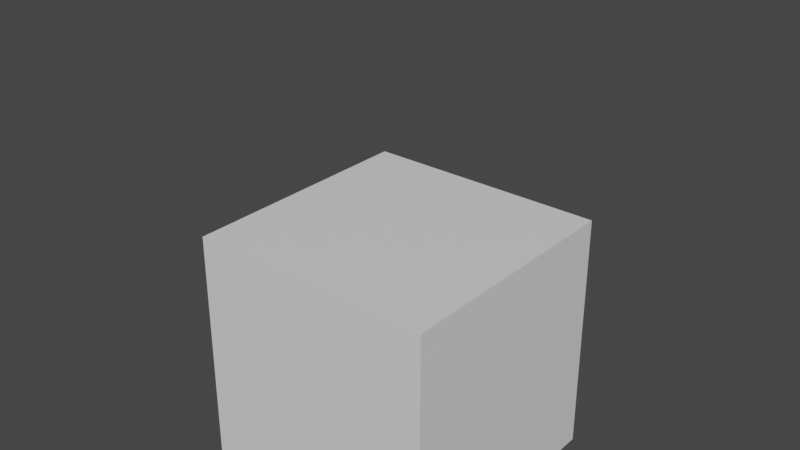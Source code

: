 # Source: BuildingEx2.blend  (saved by Blender 2.92.15; exported with 4.5.12 LTS)
import bpy
from mathutils import Matrix  # noqa: F401  (used for matrix-valued properties, if any)

bpy.ops.wm.read_factory_settings(use_empty=True)
scene = bpy.context.scene
scene.name = 'Scene'

# ---- collections
col_collection = bpy.data.collections.new('Collection'); scene.collection.children.link(col_collection)

# ---- materials (node trees are filled in below, after node groups)
mat_material = bpy.data.materials.new('Material')
mat_material.alpha_threshold = 0.0
mat_material.use_transparent_shadow = False
mat_material.line_color = (0.0, 0.0, 0.0, 1.0)

# ---- material node trees
mat_material.use_nodes = True; mat_material.node_tree.nodes.clear()
_N = mat_material.node_tree.nodes; _L = mat_material.node_tree.links
n0 = _N.new('ShaderNodeOutputMaterial'); n0.name = 'Material Output'; n0.location = (300, 300)
n1 = _N.new('ShaderNodeBsdfPrincipled'); n1.name = 'Principled BSDF'; n1.location = (10, 300)
n1.distribution = 'GGX'
n1.subsurface_method = 'BURLEY'
n1.inputs[2].default_value = 0.4
n1.inputs[3].default_value = 1.45
n1.inputs[27].default_value = (0.0, 0.0, 0.0, 1.0)
n1.inputs[28].default_value = 1.0
_L.new(n1.outputs[0], n0.inputs[0])
n0.is_active_output = True

# ---- world
world_world = bpy.data.worlds.new('World'); scene.world = world_world
world_world.use_nodes = True; world_world.node_tree.nodes.clear()
_N = world_world.node_tree.nodes; _L = world_world.node_tree.links
n0 = _N.new('ShaderNodeOutputWorld'); n0.name = 'World Output'; n0.location = (300, 300)
n1 = _N.new('ShaderNodeBackground'); n1.name = 'Background'; n1.location = (10, 300)
n1.inputs[0].default_value = (0.05088, 0.05088, 0.05088, 1.0)
_L.new(n1.outputs[0], n0.inputs[0])
n0.is_active_output = True
world_world.color = (0.05088, 0.05088, 0.05088)
world_world.use_sun_shadow = False
world_world.sun_shadow_jitter_overblur = 0.0

# ---- meshes
me_cube = bpy.data.meshes.new('Cube')
me_cube.from_pydata([(1.0, 1.0, 1.0), (1.0, 1.0, -1.0), (1.0, -1.0, 1.0), (1.0, -1.0, -1.0), (-1.0, 1.0, 1.0), (-1.0, 1.0, -1.0), (-1.0, -1.0, 1.0), (-1.0, -1.0, -1.0)], [], [(0, 4, 6, 2), (3, 2, 6, 7), (7, 6, 4, 5), (5, 1, 3, 7), (1, 0, 2, 3), (5, 4, 0, 1)])
_uv = me_cube.uv_layers.new(name='UVMap')
_uv.uv.foreach_set('vector', [0.625, 0.5, 0.875, 0.5, 0.875, 0.75, 0.625, 0.75, 0.375, 0.75, 0.625, 0.75, 0.625, 1.0, 0.375, 1.0, 0.375, 0.0, 0.625, 0.0, 0.625, 0.25, 0.375, 0.25, 0.125, 0.5, 0.375, 0.5, 0.375, 0.75, 0.125, 0.75, 0.375, 0.5, 0.625, 0.5, 0.625, 0.75, 0.375, 0.75, 0.375, 0.25, 0.625, 0.25, 0.625, 0.5, 0.375, 0.5])
me_cube.materials.append(mat_material)
me_cube.use_remesh_preserve_volume = False
me_cube.use_remesh_preserve_attributes = False
me_cube.use_mirror_vertex_groups = False
me_cube.update()

# ---- objects
ob_cube = bpy.data.objects.new('Cube', me_cube)
ob_mball = bpy.data.objects.new('Mball', None)

# ---- transforms, parenting, visibility, modifiers, constraints
ob_cube.location = (0.0, 0.0, 1.0)
ob_cube.lock_rotations_4d = False
ob_cube.empty_display_type = 'ARROWS'
ob_cube.lineart.crease_threshold = 0.0
ob_mball.location = (0.0, 0.0, 3.0)
ob_mball.rotation_euler = (0.0, 1.571, 0.0)
ob_mball.scale = (0.5, 0.5, 0.5)
ob_mball.empty_image_offset = (0.0, 0.0)
ob_mball.lineart.crease_threshold = 0.0

# ---- collection membership
col_collection.objects.link(ob_cube)
col_collection.objects.link(ob_mball)

# ---- scene / render settings (as saved in the file)
scene.frame_start = 1; scene.frame_end = 250; scene.frame_set(1)
scene.render.engine = 'BLENDER_EEVEE_NEXT'
scene.cycles.use_denoising = False
scene.cycles.samples = 128
scene.cycles.sampling_pattern = 'TABULATED_SOBOL'
scene.cycles.use_adaptive_sampling = False
scene.cycles.use_light_tree = False
scene.view_settings.view_transform = 'Filmic'
bpy.context.view_layer.update()

# ---- added for rendering (the .blend has no active camera and no usable light): camera, sun
cam_auto = bpy.data.cameras.new('AutoCamera')
cam_auto.lens = 50.0
cam_auto.sensor_width = 36.0
cam_auto.clip_end = 1000.0
ob_auto_camera = bpy.data.objects.new('AutoCamera', cam_auto)
scene.collection.objects.link(ob_auto_camera)
ob_auto_camera.location = (4.57624, -5.49149, 5.68977)
ob_auto_camera.rotation_euler = (1.09748, -7.21219e-08, 0.694738)
scene.camera = ob_auto_camera
light_auto_sun = bpy.data.lights.new('AutoSun', 'SUN')
light_auto_sun.energy = 3.0
light_auto_sun.angle = 0.0523599
ob_auto_sun = bpy.data.objects.new('AutoSun', light_auto_sun)
scene.collection.objects.link(ob_auto_sun)
ob_auto_sun.rotation_euler = (0.872665, 0.174533, 0.523599)
bpy.context.view_layer.update()
